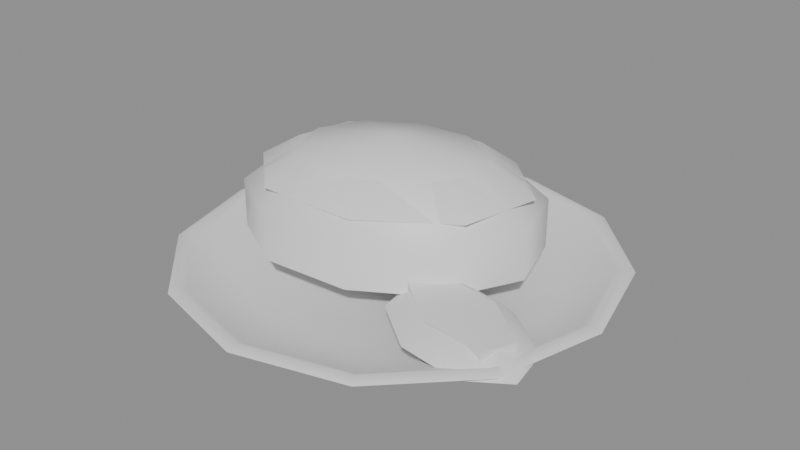 # Source: SM_pork.blend  (saved by Blender 5.2.44; exported with 4.5.12 LTS)
import bpy
from mathutils import Matrix  # noqa: F401  (used for matrix-valued properties, if any)

bpy.ops.wm.read_factory_settings(use_empty=True)
scene = bpy.context.scene
scene.name = 'Scene'

# ---- collections
col_sm_pork = bpy.data.collections.new('SM_pork'); scene.collection.children.link(col_sm_pork)

# ---- materials (node trees are filled in below, after node groups)
mat_m_celadon = bpy.data.materials.new('M_Celadon')
mat_m_meat = bpy.data.materials.new('M_Meat')
mat_m_fat = bpy.data.materials.new('M_Fat')

# ---- material node trees
mat_m_celadon.use_nodes = True; mat_m_celadon.node_tree.nodes.clear()
_N = mat_m_celadon.node_tree.nodes; _L = mat_m_celadon.node_tree.links
n0 = _N.new('ShaderNodeBsdfPrincipled'); n0.name = 'Principled BSDF'; n0.location = (-200, 100)
n0.inputs[10].default_value = 0.005
n1 = _N.new('ShaderNodeOutputMaterial'); n1.name = 'Material Output'; n1.location = (200, 100)
_L.new(n0.outputs[0], n1.inputs[0])
n1.is_active_output = True
mat_m_meat.use_nodes = True; mat_m_meat.node_tree.nodes.clear()
_N = mat_m_meat.node_tree.nodes; _L = mat_m_meat.node_tree.links
n0 = _N.new('ShaderNodeBsdfPrincipled'); n0.name = 'Principled BSDF'; n0.location = (-200, 100)
n0.inputs[10].default_value = 0.005
n1 = _N.new('ShaderNodeOutputMaterial'); n1.name = 'Material Output'; n1.location = (200, 100)
_L.new(n0.outputs[0], n1.inputs[0])
n1.is_active_output = True
mat_m_fat.use_nodes = True; mat_m_fat.node_tree.nodes.clear()
_N = mat_m_fat.node_tree.nodes; _L = mat_m_fat.node_tree.links
n0 = _N.new('ShaderNodeBsdfPrincipled'); n0.name = 'Principled BSDF'; n0.location = (-200, 100)
n0.inputs[10].default_value = 0.005
n1 = _N.new('ShaderNodeOutputMaterial'); n1.name = 'Material Output'; n1.location = (200, 100)
_L.new(n0.outputs[0], n1.inputs[0])
n1.is_active_output = True

# ---- meshes
me_sm_pork = bpy.data.meshes.new('SM_pork')
me_sm_pork.from_pydata([(0.0, 0.0, 0.0), (0.055, 0.0, 0.0), (0.04763, 0.0275, 0.0), (0.0275, 0.04763, 0.0), (3.368e-18, 0.055, 0.0), (-0.0275, 0.04763, 0.0), (-0.04763, 0.0275, 0.0), (-0.055, 6.736e-18, 0.0), (-0.04763, -0.0275, 0.0), (-0.0275, -0.04763, 0.0), (-1.01e-17, -0.055, 0.0), (0.0275, -0.04763, 0.0), (0.04763, -0.0275, 0.0), (0.06, 0.0, 0.004), (0.05196, 0.03, 0.004), (0.03, 0.05196, 0.004), (3.674e-18, 0.06, 0.004), (-0.03, 0.05196, 0.004), (-0.05196, 0.03, 0.004), (-0.06, 7.348e-18, 0.004), (-0.05196, -0.03, 0.004), (-0.03, -0.05196, 0.004), (-1.102e-17, -0.06, 0.004), (0.03, -0.05196, 0.004), (0.05196, -0.03, 0.004), (0.09, 0.0, 0.0176), (0.07794, 0.045, 0.0176), (0.045, 0.07794, 0.0176), (5.511e-18, 0.09, 0.0176), (-0.045, 0.07794, 0.0176), (-0.07794, 0.045, 0.0176), (-0.09, 1.102e-17, 0.0176), (-0.07794, -0.045, 0.0176), (-0.045, -0.07794, 0.0176), (-1.653e-17, -0.09, 0.0176), (0.045, -0.07794, 0.0176), (0.07794, -0.045, 0.0176), (0.1, 0.0, 0.022), (0.0866, 0.05, 0.022), (0.05, 0.0866, 0.022), (6.123e-18, 0.1, 0.022), (-0.05, 0.0866, 0.022), (-0.0866, 0.05, 0.022), (-0.1, 1.225e-17, 0.022), (-0.0866, -0.05, 0.022), (-0.05, -0.0866, 0.022), (-1.837e-17, -0.1, 0.022), (0.05, -0.0866, 0.022), (0.0866, -0.05, 0.022), (0.096, 0.0, 0.024), (0.08314, 0.048, 0.024), (0.048, 0.08314, 0.024), (5.878e-18, 0.096, 0.024), (-0.048, 0.08314, 0.024), (-0.08314, 0.048, 0.024), (-0.096, 1.176e-17, 0.024), (-0.08314, -0.048, 0.024), (-0.048, -0.08314, 0.024), (-1.763e-17, -0.096, 0.024), (0.048, -0.08314, 0.024), (0.08314, -0.048, 0.024), (0.092, 0.0, 0.022), (0.07967, 0.046, 0.022), (0.046, 0.07967, 0.022), (5.633e-18, 0.092, 0.022), (-0.046, 0.07967, 0.022), (-0.07967, 0.046, 0.022), (-0.092, 1.127e-17, 0.022), (-0.07967, -0.046, 0.022), (-0.046, -0.07967, 0.022), (-1.69e-17, -0.092, 0.022), (0.046, -0.07967, 0.022), (0.07967, -0.046, 0.022), (0.062, 0.0, 0.008), (0.05369, 0.031, 0.008), (0.031, 0.05369, 0.008), (3.796e-18, 0.062, 0.008), (-0.031, 0.05369, 0.008), (-0.05369, 0.031, 0.008), (-0.062, 7.593e-18, 0.008), (-0.05369, -0.031, 0.008), (-0.031, -0.05369, 0.008), (-1.139e-17, -0.062, 0.008), (0.031, -0.05369, 0.008), (0.05369, -0.031, 0.008), (0.0, 0.0, 0.008), (-0.012, 0.01, 0.0712), (-0.012, 0.01, 0.016), (0.004176, 0.04188, 0.0641), (0.01417, 0.06159, 0.0455), (0.01417, 0.06159, 0.0225), (0.004176, 0.04188, 0.016), (0.02355, 0.03126, 0.0641), (0.04553, 0.04441, 0.0455), (0.04553, 0.04441, 0.0225), (0.02355, 0.03126, 0.016), (0.02935, 0.01252, 0.0641), (0.05491, 0.01408, 0.0455), (0.05491, 0.01408, 0.0225), (0.02935, 0.01252, 0.016), (0.01935, -0.00718, 0.0641), (0.03873, -0.0178, 0.0455), (0.03873, -0.0178, 0.0225), (0.01935, -0.00718, 0.016), (-0.00262, -0.02032, 0.0641), (0.003177, -0.03906, 0.0455), (0.003177, -0.03906, 0.0225), (-0.00262, -0.02032, 0.016), (-0.02818, -0.02188, 0.0641), (-0.03817, -0.04159, 0.0455), (-0.03817, -0.04159, 0.0225), (-0.02818, -0.02188, 0.016), (-0.04755, -0.01126, 0.0641), (-0.06953, -0.02441, 0.0455), (-0.06953, -0.02441, 0.0225), (-0.04755, -0.01126, 0.016), (-0.05335, 0.007476, 0.0641), (-0.07891, 0.005916, 0.0455), (-0.07891, 0.005916, 0.0225), (-0.05335, 0.007476, 0.016), (-0.04335, 0.02718, 0.0641), (-0.06273, 0.0378, 0.0455), (-0.06273, 0.0378, 0.0225), (-0.04335, 0.02718, 0.016), (-0.02138, 0.04032, 0.0641), (-0.02718, 0.05906, 0.0455), (-0.02718, 0.05906, 0.0225), (-0.02138, 0.04032, 0.016), (-0.012, 0.01, 0.06824), (-0.0217, 0.04134, 0.06348), (-0.02571, 0.05433, 0.052), (-0.0217, 0.04134, 0.04052), (-0.012, 0.01, 0.03576), (0.01162, 0.04159, 0.06348), (0.0214, 0.05468, 0.052), (0.01162, 0.04159, 0.04052), (0.0311, 0.02333, 0.06348), (0.04895, 0.02885, 0.052), (0.0311, 0.02333, 0.04052), (0.02533, -0.002737, 0.06348), (0.04079, -0.008012, 0.052), (0.02533, -0.002737, 0.04052), (-0.002304, -0.02134, 0.06348), (0.001712, -0.03433, 0.052), (-0.002304, -0.02134, 0.04052), (-0.03562, -0.02159, 0.06348), (-0.0454, -0.03468, 0.052), (-0.03562, -0.02159, 0.04052), (-0.0551, -0.003332, 0.06348), (-0.07295, -0.008854, 0.052), (-0.0551, -0.003332, 0.04052), (-0.04933, 0.02274, 0.06348), (-0.06479, 0.02801, 0.052), (-0.04933, 0.02274, 0.04052), (0.055, -0.03, 0.0302), (0.06202, -0.01339, 0.02721), (0.06493, -0.006513, 0.02), (0.06202, -0.01339, 0.01279), (0.055, -0.03, 0.0098), (0.07875, -0.0262, 0.02721), (0.08859, -0.02463, 0.02), (0.07875, -0.0262, 0.01279), (0.08157, -0.04123, 0.02721), (0.09258, -0.04589, 0.02), (0.08157, -0.04123, 0.01279), (0.06882, -0.04969, 0.02721), (0.07455, -0.05784, 0.02), (0.06882, -0.04969, 0.01279), (0.04798, -0.04661, 0.02721), (0.04507, -0.05349, 0.02), (0.04798, -0.04661, 0.01279), (0.03125, -0.0338, 0.02721), (0.02141, -0.03537, 0.02), (0.03125, -0.0338, 0.01279), (0.02843, -0.01877, 0.02721), (0.01742, -0.01411, 0.02), (0.02843, -0.01877, 0.01279), (0.04118, -0.01031, 0.02721), (0.03545, -0.002157, 0.02), (0.04118, -0.01031, 0.01279), (0.055, -0.03, 0.0305), (0.06107, -0.01564, 0.02375), (0.055, -0.03, 0.0215), (0.08394, -0.03377, 0.02825), (0.08394, -0.03377, 0.02375), (0.07787, -0.04813, 0.02825), (0.07787, -0.04813, 0.02375), (0.04893, -0.04436, 0.02825), (0.04893, -0.04436, 0.02375), (0.02606, -0.02623, 0.02825), (0.02606, -0.02623, 0.02375), (0.03213, -0.01187, 0.02825), (0.03213, -0.01187, 0.02375), (0.06107, -0.01564, 0.02825)], [], [(0, 2, 1), (0, 3, 2), (0, 4, 3), (0, 5, 4), (0, 6, 5), (0, 7, 6), (0, 8, 7), (0, 9, 8), (0, 10, 9), (0, 11, 10), (0, 12, 11), (0, 1, 12), (1, 2, 14, 13), (2, 3, 15, 14), (3, 4, 16, 15), (4, 5, 17, 16), (5, 6, 18, 17), (6, 7, 19, 18), (7, 8, 20, 19), (8, 9, 21, 20), (9, 10, 22, 21), (10, 11, 23, 22), (11, 12, 24, 23), (12, 1, 13, 24), (13, 14, 26, 25), (14, 15, 27, 26), (15, 16, 28, 27), (16, 17, 29, 28), (17, 18, 30, 29), (18, 19, 31, 30), (19, 20, 32, 31), (20, 21, 33, 32), (21, 22, 34, 33), (22, 23, 35, 34), (23, 24, 36, 35), (24, 13, 25, 36), (25, 26, 38, 37), (26, 27, 39, 38), (27, 28, 40, 39), (28, 29, 41, 40), (29, 30, 42, 41), (30, 31, 43, 42), (31, 32, 44, 43), (32, 33, 45, 44), (33, 34, 46, 45), (34, 35, 47, 46), (35, 36, 48, 47), (36, 25, 37, 48), (37, 38, 50, 49), (38, 39, 51, 50), (39, 40, 52, 51), (40, 41, 53, 52), (41, 42, 54, 53), (42, 43, 55, 54), (43, 44, 56, 55), (44, 45, 57, 56), (45, 46, 58, 57), (46, 47, 59, 58), (47, 48, 60, 59), (48, 37, 49, 60), (49, 50, 62, 61), (50, 51, 63, 62), (51, 52, 64, 63), (52, 53, 65, 64), (53, 54, 66, 65), (54, 55, 67, 66), (55, 56, 68, 67), (56, 57, 69, 68), (57, 58, 70, 69), (58, 59, 71, 70), (59, 60, 72, 71), (60, 49, 61, 72), (61, 62, 74, 73), (62, 63, 75, 74), (63, 64, 76, 75), (64, 65, 77, 76), (65, 66, 78, 77), (66, 67, 79, 78), (67, 68, 80, 79), (68, 69, 81, 80), (69, 70, 82, 81), (70, 71, 83, 82), (71, 72, 84, 83), (72, 61, 73, 84), (73, 74, 85), (74, 75, 85), (75, 76, 85), (76, 77, 85), (77, 78, 85), (78, 79, 85), (79, 80, 85), (80, 81, 85), (81, 82, 85), (82, 83, 85), (83, 84, 85), (84, 73, 85), (87, 127, 91), (126, 125, 89, 90), (124, 86, 88), (127, 126, 90, 91), (125, 124, 88, 89), (91, 90, 94, 95), (89, 88, 92, 93), (87, 91, 95), (90, 89, 93, 94), (88, 86, 92), (95, 94, 98, 99), (93, 92, 96, 97), (87, 95, 99), (94, 93, 97, 98), (92, 86, 96), (99, 98, 102, 103), (97, 96, 100, 101), (87, 99, 103), (98, 97, 101, 102), (96, 86, 100), (103, 102, 106, 107), (101, 100, 104, 105), (87, 103, 107), (102, 101, 105, 106), (100, 86, 104), (107, 106, 110, 111), (105, 104, 108, 109), (87, 107, 111), (106, 105, 109, 110), (104, 86, 108), (111, 110, 114, 115), (109, 108, 112, 113), (87, 111, 115), (110, 109, 113, 114), (108, 86, 112), (115, 114, 118, 119), (113, 112, 116, 117), (87, 115, 119), (114, 113, 117, 118), (112, 86, 116), (119, 118, 122, 123), (117, 116, 120, 121), (87, 119, 123), (118, 117, 121, 122), (116, 86, 120), (123, 122, 126, 127), (121, 120, 124, 125), (87, 123, 127), (122, 121, 125, 126), (120, 86, 124), (132, 131, 135), (130, 129, 133, 134), (131, 130, 134, 135), (129, 128, 133), (132, 135, 138), (134, 133, 136, 137), (135, 134, 137, 138), (133, 128, 136), (132, 138, 141), (137, 136, 139, 140), (138, 137, 140, 141), (136, 128, 139), (132, 141, 144), (140, 139, 142, 143), (141, 140, 143, 144), (139, 128, 142), (142, 128, 145), (132, 144, 147), (143, 142, 145, 146), (144, 143, 146, 147), (147, 146, 149, 150), (145, 128, 148), (132, 147, 150), (146, 145, 148, 149), (150, 149, 152, 153), (148, 128, 151), (132, 150, 153), (149, 148, 151, 152), (153, 152, 130, 131), (151, 128, 129), (132, 153, 131), (152, 151, 129, 130), (157, 156, 160, 161), (155, 154, 159), (158, 157, 161), (156, 155, 159, 160), (158, 161, 164), (160, 159, 162, 163), (161, 160, 163, 164), (159, 154, 162), (162, 154, 165), (158, 164, 167), (163, 162, 165, 166), (164, 163, 166, 167), (167, 166, 169, 170), (165, 154, 168), (158, 167, 170), (166, 165, 168, 169), (170, 169, 172, 173), (168, 154, 171), (158, 170, 173), (169, 168, 171, 172), (173, 172, 175, 176), (171, 154, 174), (158, 173, 176), (172, 171, 174, 175), (176, 175, 178, 179), (174, 154, 177), (158, 176, 179), (175, 174, 177, 178), (179, 178, 156, 157), (177, 154, 155), (158, 179, 157), (178, 177, 155, 156), (182, 181, 184), (181, 193, 183, 184), (193, 180, 183), (182, 184, 186), (184, 183, 185, 186), (183, 180, 185), (182, 186, 188), (186, 185, 187, 188), (185, 180, 187), (182, 188, 190), (188, 187, 189, 190), (187, 180, 189), (182, 190, 192), (190, 189, 191, 192), (189, 180, 191), (182, 192, 181), (192, 191, 193, 181), (191, 180, 193)])
me_sm_pork.polygons.foreach_set('use_smooth', [True] * 228)
me_sm_pork.polygons.foreach_set('material_index', [0, 0, 0, 0, 0, 0, 0, 0, 0, 0, 0, 0, 0, 0, 0, 0, 0, 0, 0, 0, 0, 0, 0, 0, 0, 0, 0, 0, 0, 0, 0, 0, 0, 0, 0, 0, 0, 0, 0, 0, 0, 0, 0, 0, 0, 0, 0, 0, 0, 0, 0, 0, 0, 0, 0, 0, 0, 0, 0, 0, 0, 0, 0, 0, 0, 0, 0, 0, 0, 0, 0, 0, 0, 0, 0, 0, 0, 0, 0, 0, 0, 0, 0, 0, 0, 0, 0, 0, 0, 0, 0, 0, 0, 0, 0, 0, 1, 1, 1, 1, 1, 1, 1, 1, 1, 1, 1, 1, 1, 1, 1, 1, 1, 1, 1, 1, 1, 1, 1, 1, 1, 1, 1, 1, 1, 1, 1, 1, 1, 1, 1, 1, 1, 1, 1, 1, 1, 1, 1, 1, 1, 1, 1, 1, 1, 1, 2, 2, 2, 2, 2, 2, 2, 2, 2, 2, 2, 2, 2, 2, 2, 2, 2, 2, 2, 2, 2, 2, 2, 2, 2, 2, 2, 2, 2, 2, 2, 2, 1, 1, 1, 1, 1, 1, 1, 1, 1, 1, 1, 1, 1, 1, 1, 1, 1, 1, 1, 1, 1, 1, 1, 1, 1, 1, 1, 1, 1, 1, 1, 1, 2, 2, 2, 2, 2, 2, 2, 2, 2, 2, 2, 2, 2, 2, 2, 2, 2, 2])
_k = set([(37, 38), (37, 48), (38, 39), (39, 40), (40, 41), (41, 42), (42, 43), (43, 44), (44, 45), (45, 46), (46, 47), (47, 48), (90, 94), (90, 126), (94, 98), (98, 102), (102, 106), (106, 110), (110, 114), (114, 118), (118, 122), (122, 126), (130, 134), (130, 152), (134, 137), (137, 140), (140, 143), (143, 146), (146, 149), (149, 152), (156, 160), (156, 178), (160, 163), (163, 166), (166, 169), (169, 172), (172, 175), (175, 178), (181, 184), (181, 192), (183, 184), (183, 185), (183, 193), (184, 186), (185, 186), (185, 187), (186, 188), (187, 189), (188, 190), (189, 190), (189, 191), (190, 192), (191, 192), (191, 193)])
me_sm_pork.attributes.new('sharp_edge', 'BOOLEAN', 'EDGE').data.foreach_set('value', [ (min(e.vertices), max(e.vertices)) in _k for e in me_sm_pork.edges])
me_sm_pork.materials.append(mat_m_celadon)
me_sm_pork.materials.append(mat_m_meat)
me_sm_pork.materials.append(mat_m_fat)
me_sm_pork.update()

# ---- objects
ob_sm_pork = bpy.data.objects.new('SM_pork', me_sm_pork)

# ---- transforms, parenting, visibility, modifiers, constraints
ob_sm_pork.location = (0.0, 0.0, 0.0)
_m = ob_sm_pork.modifiers.new('WeightedNormal', 'WEIGHTED_NORMAL')
_m.keep_sharp = True

# ---- collection membership
col_sm_pork.objects.link(ob_sm_pork)

# ---- scene / render settings (as saved in the file)
scene.frame_start = 1; scene.frame_end = 250; scene.frame_set(1)
scene.render.engine = 'BLENDER_EEVEE_NEXT'
scene.render.bake_bias = 0.0
scene.render.bake_samples = 0
scene.render.compositor_device = 'GPU'
scene.eevee.use_volume_custom_range = False
scene.eevee.fast_gi_thickness_near = 0.1
scene.eevee.fast_gi_thickness_far = 0.0
scene.eevee.ray_tracing_options.screen_trace_thickness = 0.1
bpy.context.view_layer.update()

# ---- added for rendering (the .blend has no active camera and no usable light): camera, sun + grey world if the file has none
cam_auto = bpy.data.cameras.new('AutoCamera')
cam_auto.lens = 50.0
cam_auto.sensor_width = 36.0
cam_auto.clip_end = 1000.0
ob_auto_camera = bpy.data.objects.new('AutoCamera', cam_auto)
scene.collection.objects.link(ob_auto_camera)
ob_auto_camera.location = (0.269857, -0.323829, 0.251486)
ob_auto_camera.rotation_euler = (1.09748, -7.21219e-08, 0.694738)
scene.camera = ob_auto_camera
light_auto_sun = bpy.data.lights.new('AutoSun', 'SUN')
light_auto_sun.energy = 3.0
light_auto_sun.angle = 0.0523599
ob_auto_sun = bpy.data.objects.new('AutoSun', light_auto_sun)
scene.collection.objects.link(ob_auto_sun)
ob_auto_sun.rotation_euler = (0.872665, 0.174533, 0.523599)
if scene.world is None:
    world_auto = bpy.data.worlds.new('AutoWorld')
    world_auto.color = (0.3, 0.3, 0.3)
    scene.world = world_auto
bpy.context.view_layer.update()
